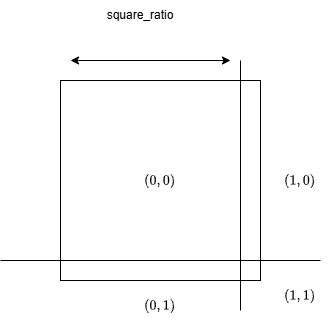

The diagram above was exported from draw.io. Its source (the exported page's mxGraphModel, read from the mxfile embedded in the PNG):
<mxGraphModel dx="623" dy="544" grid="1" gridSize="10" guides="1" tooltips="1" connect="1" arrows="1" fold="1" page="1" pageScale="1" pageWidth="827" pageHeight="1169" math="1" shadow="0">
  <root>
    <mxCell id="0" />
    <mxCell id="1" parent="0" />
    <mxCell id="h5H2yIltj-u0-88X0AzZ-1" parent="1" style="rounded=0;whiteSpace=wrap;html=1;" value="" vertex="1">
      <mxGeometry height="200" width="200" x="160" y="280" as="geometry" />
    </mxCell>
    <mxCell id="h5H2yIltj-u0-88X0AzZ-2" edge="1" parent="1" style="endArrow=none;html=1;rounded=0;" value="">
      <mxGeometry height="50" relative="1" width="50" as="geometry">
        <mxPoint x="100" y="460" as="sourcePoint" />
        <mxPoint x="420" y="460" as="targetPoint" />
      </mxGeometry>
    </mxCell>
    <mxCell id="h5H2yIltj-u0-88X0AzZ-3" edge="1" parent="1" style="endArrow=none;html=1;rounded=0;" value="">
      <mxGeometry height="50" relative="1" width="50" as="geometry">
        <mxPoint x="340" y="510" as="sourcePoint" />
        <mxPoint x="340" y="260" as="targetPoint" />
      </mxGeometry>
    </mxCell>
    <mxCell id="h5H2yIltj-u0-88X0AzZ-4" edge="1" parent="1" style="endArrow=classic;startArrow=classic;html=1;rounded=0;" value="">
      <mxGeometry height="50" relative="1" width="50" as="geometry">
        <mxPoint x="170" y="260" as="sourcePoint" />
        <mxPoint x="330" y="260" as="targetPoint" />
      </mxGeometry>
    </mxCell>
    <mxCell id="h5H2yIltj-u0-88X0AzZ-6" parent="1" style="text;html=1;whiteSpace=wrap;strokeColor=none;fillColor=none;align=center;verticalAlign=middle;rounded=0;" value="square_ratio" vertex="1">
      <mxGeometry height="30" width="60" x="210" y="200" as="geometry" />
    </mxCell>
    <mxCell id="h5H2yIltj-u0-88X0AzZ-7" parent="1" style="text;html=1;whiteSpace=wrap;strokeColor=none;fillColor=none;align=center;verticalAlign=middle;rounded=0;" value="$$(0,0)$$" vertex="1">
      <mxGeometry height="30" width="60" x="230" y="365" as="geometry" />
    </mxCell>
    <mxCell id="h5H2yIltj-u0-88X0AzZ-8" parent="1" style="text;html=1;whiteSpace=wrap;strokeColor=none;fillColor=none;align=center;verticalAlign=middle;rounded=0;" value="$$(1,0)$$" vertex="1">
      <mxGeometry height="30" width="60" x="370" y="365" as="geometry" />
    </mxCell>
    <mxCell id="h5H2yIltj-u0-88X0AzZ-9" parent="1" style="text;html=1;whiteSpace=wrap;strokeColor=none;fillColor=none;align=center;verticalAlign=middle;rounded=0;" value="$$(0,1)$$" vertex="1">
      <mxGeometry height="30" width="60" x="230" y="490" as="geometry" />
    </mxCell>
    <mxCell id="h5H2yIltj-u0-88X0AzZ-10" parent="1" style="text;html=1;whiteSpace=wrap;strokeColor=none;fillColor=none;align=center;verticalAlign=middle;rounded=0;" value="$$(1,1)$$" vertex="1">
      <mxGeometry height="30" width="60" x="370" y="480" as="geometry" />
    </mxCell>
  </root>
</mxGraphModel>